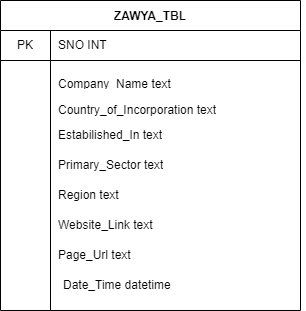

The diagram above was exported from draw.io. Its source (the exported page's mxGraphModel, read from the mxfile embedded in the PNG):
<mxGraphModel dx="1256" dy="482" grid="1" gridSize="10" guides="1" tooltips="1" connect="1" arrows="1" fold="1" page="1" pageScale="1" pageWidth="850" pageHeight="1100" math="0" shadow="0">
  <root>
    <mxCell id="0" />
    <mxCell id="1" parent="0" />
    <mxCell id="CLig5v3o9tJLBMSK_VDS-3" value="ZAWYA_TBL" style="shape=table;startSize=30;container=1;collapsible=0;childLayout=tableLayout;fixedRows=1;rowLines=0;fontStyle=1;align=center;pointerEvents=1;" vertex="1" parent="1">
      <mxGeometry x="420" y="120" width="300" height="310" as="geometry" />
    </mxCell>
    <mxCell id="CLig5v3o9tJLBMSK_VDS-4" value="" style="shape=partialRectangle;html=1;whiteSpace=wrap;collapsible=0;dropTarget=0;pointerEvents=1;fillColor=none;top=0;left=0;bottom=1;right=0;points=[[0,0.5],[1,0.5]];portConstraint=eastwest;" vertex="1" parent="CLig5v3o9tJLBMSK_VDS-3">
      <mxGeometry y="30" width="300" height="30" as="geometry" />
    </mxCell>
    <mxCell id="CLig5v3o9tJLBMSK_VDS-5" value="PK" style="shape=partialRectangle;html=1;whiteSpace=wrap;connectable=0;fillColor=none;top=0;left=0;bottom=0;right=0;overflow=hidden;pointerEvents=1;" vertex="1" parent="CLig5v3o9tJLBMSK_VDS-4">
      <mxGeometry width="50" height="30" as="geometry">
        <mxRectangle width="50" height="30" as="alternateBounds" />
      </mxGeometry>
    </mxCell>
    <mxCell id="CLig5v3o9tJLBMSK_VDS-6" value="SNO INT" style="shape=partialRectangle;html=1;whiteSpace=wrap;connectable=0;fillColor=none;top=0;left=0;bottom=0;right=0;align=left;spacingLeft=6;overflow=hidden;pointerEvents=1;" vertex="1" parent="CLig5v3o9tJLBMSK_VDS-4">
      <mxGeometry x="50" width="250" height="30" as="geometry">
        <mxRectangle width="250" height="30" as="alternateBounds" />
      </mxGeometry>
    </mxCell>
    <mxCell id="CLig5v3o9tJLBMSK_VDS-7" value="" style="shape=partialRectangle;html=1;whiteSpace=wrap;collapsible=0;dropTarget=0;pointerEvents=1;fillColor=none;top=0;left=0;bottom=0;right=0;points=[[0,0.5],[1,0.5]];portConstraint=eastwest;" vertex="1" parent="CLig5v3o9tJLBMSK_VDS-3">
      <mxGeometry y="60" width="300" height="30" as="geometry" />
    </mxCell>
    <mxCell id="CLig5v3o9tJLBMSK_VDS-8" value="" style="shape=partialRectangle;html=1;whiteSpace=wrap;connectable=0;fillColor=none;top=0;left=0;bottom=0;right=0;overflow=hidden;pointerEvents=1;" vertex="1" parent="CLig5v3o9tJLBMSK_VDS-7">
      <mxGeometry width="50" height="30" as="geometry">
        <mxRectangle width="50" height="30" as="alternateBounds" />
      </mxGeometry>
    </mxCell>
    <mxCell id="CLig5v3o9tJLBMSK_VDS-9" value="&lt;br&gt;Company_Name text&lt;br&gt;" style="shape=partialRectangle;html=1;whiteSpace=wrap;connectable=0;fillColor=none;top=0;left=0;bottom=0;right=0;align=left;spacingLeft=6;overflow=hidden;pointerEvents=1;" vertex="1" parent="CLig5v3o9tJLBMSK_VDS-7">
      <mxGeometry x="50" width="250" height="30" as="geometry">
        <mxRectangle width="250" height="30" as="alternateBounds" />
      </mxGeometry>
    </mxCell>
    <mxCell id="CLig5v3o9tJLBMSK_VDS-10" value="" style="shape=partialRectangle;html=1;whiteSpace=wrap;collapsible=0;dropTarget=0;pointerEvents=1;fillColor=none;top=0;left=0;bottom=0;right=0;points=[[0,0.5],[1,0.5]];portConstraint=eastwest;" vertex="1" parent="CLig5v3o9tJLBMSK_VDS-3">
      <mxGeometry y="90" width="300" height="40" as="geometry" />
    </mxCell>
    <mxCell id="CLig5v3o9tJLBMSK_VDS-11" value="" style="shape=partialRectangle;html=1;whiteSpace=wrap;connectable=0;fillColor=none;top=0;left=0;bottom=0;right=0;overflow=hidden;pointerEvents=1;" vertex="1" parent="CLig5v3o9tJLBMSK_VDS-10">
      <mxGeometry width="50" height="40" as="geometry">
        <mxRectangle width="50" height="40" as="alternateBounds" />
      </mxGeometry>
    </mxCell>
    <mxCell id="CLig5v3o9tJLBMSK_VDS-12" value="&lt;span style=&quot;text-align: center&quot;&gt;Country_of_Incorporation text&lt;/span&gt;" style="shape=partialRectangle;html=1;whiteSpace=wrap;connectable=0;fillColor=none;top=0;left=0;bottom=0;right=0;align=left;spacingLeft=6;overflow=hidden;pointerEvents=1;" vertex="1" parent="CLig5v3o9tJLBMSK_VDS-10">
      <mxGeometry x="50" width="250" height="40" as="geometry">
        <mxRectangle width="250" height="40" as="alternateBounds" />
      </mxGeometry>
    </mxCell>
    <mxCell id="CLig5v3o9tJLBMSK_VDS-16" value="" style="shape=partialRectangle;html=1;whiteSpace=wrap;collapsible=0;dropTarget=0;pointerEvents=1;fillColor=none;top=0;left=0;bottom=0;right=0;points=[[0,0.5],[1,0.5]];portConstraint=eastwest;" vertex="1" parent="1">
      <mxGeometry x="420" y="240" width="300" height="30" as="geometry" />
    </mxCell>
    <mxCell id="CLig5v3o9tJLBMSK_VDS-17" value="" style="shape=partialRectangle;html=1;whiteSpace=wrap;connectable=0;fillColor=none;top=0;left=0;bottom=0;right=0;overflow=hidden;pointerEvents=1;" vertex="1" parent="CLig5v3o9tJLBMSK_VDS-16">
      <mxGeometry width="67" height="30" as="geometry">
        <mxRectangle width="67" height="30" as="alternateBounds" />
      </mxGeometry>
    </mxCell>
    <mxCell id="CLig5v3o9tJLBMSK_VDS-18" value="&lt;span style=&quot;text-align: center&quot;&gt;Estabilished_In text&lt;/span&gt;" style="shape=partialRectangle;html=1;whiteSpace=wrap;connectable=0;fillColor=none;top=0;left=0;bottom=0;right=0;align=left;spacingLeft=6;overflow=hidden;pointerEvents=1;" vertex="1" parent="CLig5v3o9tJLBMSK_VDS-16">
      <mxGeometry x="50" width="240" height="30" as="geometry">
        <mxRectangle width="233" height="30" as="alternateBounds" />
      </mxGeometry>
    </mxCell>
    <mxCell id="CLig5v3o9tJLBMSK_VDS-19" value="" style="shape=partialRectangle;html=1;whiteSpace=wrap;collapsible=0;dropTarget=0;pointerEvents=1;fillColor=none;top=0;left=0;bottom=0;right=0;points=[[0,0.5],[1,0.5]];portConstraint=eastwest;" vertex="1" parent="1">
      <mxGeometry x="420" y="270" width="300" height="30" as="geometry" />
    </mxCell>
    <mxCell id="CLig5v3o9tJLBMSK_VDS-20" value="" style="shape=partialRectangle;html=1;whiteSpace=wrap;connectable=0;fillColor=none;top=0;left=0;bottom=0;right=0;overflow=hidden;pointerEvents=1;" vertex="1" parent="CLig5v3o9tJLBMSK_VDS-19">
      <mxGeometry width="67" height="30" as="geometry">
        <mxRectangle width="67" height="30" as="alternateBounds" />
      </mxGeometry>
    </mxCell>
    <mxCell id="CLig5v3o9tJLBMSK_VDS-21" value="&lt;span style=&quot;text-align: center&quot;&gt;Primary_Sector text&lt;/span&gt;" style="shape=partialRectangle;html=1;whiteSpace=wrap;connectable=0;fillColor=none;top=0;left=0;bottom=0;right=0;align=left;spacingLeft=6;overflow=hidden;pointerEvents=1;" vertex="1" parent="CLig5v3o9tJLBMSK_VDS-19">
      <mxGeometry x="50" width="240" height="30" as="geometry">
        <mxRectangle width="233" height="30" as="alternateBounds" />
      </mxGeometry>
    </mxCell>
    <mxCell id="CLig5v3o9tJLBMSK_VDS-22" value="" style="shape=partialRectangle;html=1;whiteSpace=wrap;collapsible=0;dropTarget=0;pointerEvents=1;fillColor=none;top=0;left=0;bottom=0;right=0;points=[[0,0.5],[1,0.5]];portConstraint=eastwest;" vertex="1" parent="1">
      <mxGeometry x="420" y="300" width="300" height="30" as="geometry" />
    </mxCell>
    <mxCell id="CLig5v3o9tJLBMSK_VDS-23" value="" style="shape=partialRectangle;html=1;whiteSpace=wrap;connectable=0;fillColor=none;top=0;left=0;bottom=0;right=0;overflow=hidden;pointerEvents=1;" vertex="1" parent="CLig5v3o9tJLBMSK_VDS-22">
      <mxGeometry width="67" height="30" as="geometry">
        <mxRectangle width="67" height="30" as="alternateBounds" />
      </mxGeometry>
    </mxCell>
    <mxCell id="CLig5v3o9tJLBMSK_VDS-24" value="&lt;span style=&quot;text-align: center&quot;&gt;Region text&lt;/span&gt;" style="shape=partialRectangle;html=1;whiteSpace=wrap;connectable=0;fillColor=none;top=0;left=0;bottom=0;right=0;align=left;spacingLeft=6;overflow=hidden;pointerEvents=1;" vertex="1" parent="CLig5v3o9tJLBMSK_VDS-22">
      <mxGeometry x="50" width="240" height="30" as="geometry">
        <mxRectangle width="233" height="30" as="alternateBounds" />
      </mxGeometry>
    </mxCell>
    <mxCell id="CLig5v3o9tJLBMSK_VDS-26" value="" style="shape=partialRectangle;html=1;whiteSpace=wrap;collapsible=0;dropTarget=0;pointerEvents=1;fillColor=none;top=0;left=0;bottom=0;right=0;points=[[0,0.5],[1,0.5]];portConstraint=eastwest;" vertex="1" parent="1">
      <mxGeometry x="420" y="330" width="300" height="30" as="geometry" />
    </mxCell>
    <mxCell id="CLig5v3o9tJLBMSK_VDS-27" value="" style="shape=partialRectangle;html=1;whiteSpace=wrap;connectable=0;fillColor=none;top=0;left=0;bottom=0;right=0;overflow=hidden;pointerEvents=1;" vertex="1" parent="CLig5v3o9tJLBMSK_VDS-26">
      <mxGeometry width="67" height="30" as="geometry">
        <mxRectangle width="67" height="30" as="alternateBounds" />
      </mxGeometry>
    </mxCell>
    <mxCell id="CLig5v3o9tJLBMSK_VDS-28" value="" style="shape=partialRectangle;html=1;whiteSpace=wrap;connectable=0;fillColor=none;top=0;left=0;bottom=0;right=0;align=left;spacingLeft=6;overflow=hidden;pointerEvents=1;" vertex="1" parent="CLig5v3o9tJLBMSK_VDS-26">
      <mxGeometry x="50" width="240" height="30" as="geometry">
        <mxRectangle width="233" height="30" as="alternateBounds" />
      </mxGeometry>
    </mxCell>
    <mxCell id="CLig5v3o9tJLBMSK_VDS-29" value="" style="shape=partialRectangle;html=1;whiteSpace=wrap;collapsible=0;dropTarget=0;pointerEvents=1;fillColor=none;top=0;left=0;bottom=0;right=0;points=[[0,0.5],[1,0.5]];portConstraint=eastwest;" vertex="1" parent="1">
      <mxGeometry x="420" y="330" width="300" height="30" as="geometry" />
    </mxCell>
    <mxCell id="CLig5v3o9tJLBMSK_VDS-30" value="" style="shape=partialRectangle;html=1;whiteSpace=wrap;connectable=0;fillColor=none;top=0;left=0;bottom=0;right=0;overflow=hidden;pointerEvents=1;" vertex="1" parent="CLig5v3o9tJLBMSK_VDS-29">
      <mxGeometry width="67" height="30" as="geometry">
        <mxRectangle width="67" height="30" as="alternateBounds" />
      </mxGeometry>
    </mxCell>
    <mxCell id="CLig5v3o9tJLBMSK_VDS-31" value="&lt;span style=&quot;text-align: center&quot;&gt;Website_Link text&lt;/span&gt;" style="shape=partialRectangle;html=1;whiteSpace=wrap;connectable=0;fillColor=none;top=0;left=0;bottom=0;right=0;align=left;spacingLeft=6;overflow=hidden;pointerEvents=1;" vertex="1" parent="CLig5v3o9tJLBMSK_VDS-29">
      <mxGeometry x="50" width="240" height="30" as="geometry">
        <mxRectangle width="233" height="30" as="alternateBounds" />
      </mxGeometry>
    </mxCell>
    <mxCell id="CLig5v3o9tJLBMSK_VDS-32" value="" style="shape=partialRectangle;html=1;whiteSpace=wrap;collapsible=0;dropTarget=0;pointerEvents=1;fillColor=none;top=0;left=0;bottom=0;right=0;points=[[0,0.5],[1,0.5]];portConstraint=eastwest;" vertex="1" parent="1">
      <mxGeometry x="420" y="360" width="300" height="30" as="geometry" />
    </mxCell>
    <mxCell id="CLig5v3o9tJLBMSK_VDS-33" value="" style="shape=partialRectangle;html=1;whiteSpace=wrap;connectable=0;fillColor=none;top=0;left=0;bottom=0;right=0;overflow=hidden;pointerEvents=1;" vertex="1" parent="CLig5v3o9tJLBMSK_VDS-32">
      <mxGeometry width="67" height="30" as="geometry">
        <mxRectangle width="67" height="30" as="alternateBounds" />
      </mxGeometry>
    </mxCell>
    <mxCell id="CLig5v3o9tJLBMSK_VDS-34" value="&lt;span style=&quot;text-align: center&quot;&gt;Page_Url text&lt;/span&gt;" style="shape=partialRectangle;html=1;whiteSpace=wrap;connectable=0;fillColor=none;top=0;left=0;bottom=0;right=0;align=left;spacingLeft=6;overflow=hidden;pointerEvents=1;" vertex="1" parent="CLig5v3o9tJLBMSK_VDS-32">
      <mxGeometry x="50" width="240" height="30" as="geometry">
        <mxRectangle width="233" height="30" as="alternateBounds" />
      </mxGeometry>
    </mxCell>
    <mxCell id="CLig5v3o9tJLBMSK_VDS-35" value="" style="shape=partialRectangle;html=1;whiteSpace=wrap;collapsible=0;dropTarget=0;pointerEvents=1;fillColor=none;top=0;left=0;bottom=0;right=0;points=[[0,0.5],[1,0.5]];portConstraint=eastwest;" vertex="1" parent="1">
      <mxGeometry x="425" y="390" width="300" height="30" as="geometry" />
    </mxCell>
    <mxCell id="CLig5v3o9tJLBMSK_VDS-36" value="" style="shape=partialRectangle;html=1;whiteSpace=wrap;connectable=0;fillColor=none;top=0;left=0;bottom=0;right=0;overflow=hidden;pointerEvents=1;" vertex="1" parent="CLig5v3o9tJLBMSK_VDS-35">
      <mxGeometry width="67" height="30" as="geometry">
        <mxRectangle width="67" height="30" as="alternateBounds" />
      </mxGeometry>
    </mxCell>
    <mxCell id="CLig5v3o9tJLBMSK_VDS-37" value="&lt;span style=&quot;text-align: center&quot;&gt;Date_Time datetime&lt;/span&gt;" style="shape=partialRectangle;html=1;whiteSpace=wrap;connectable=0;fillColor=none;top=0;left=0;bottom=0;right=0;align=left;spacingLeft=6;overflow=hidden;pointerEvents=1;" vertex="1" parent="CLig5v3o9tJLBMSK_VDS-35">
      <mxGeometry x="50" width="240" height="30" as="geometry">
        <mxRectangle width="233" height="30" as="alternateBounds" />
      </mxGeometry>
    </mxCell>
  </root>
</mxGraphModel>